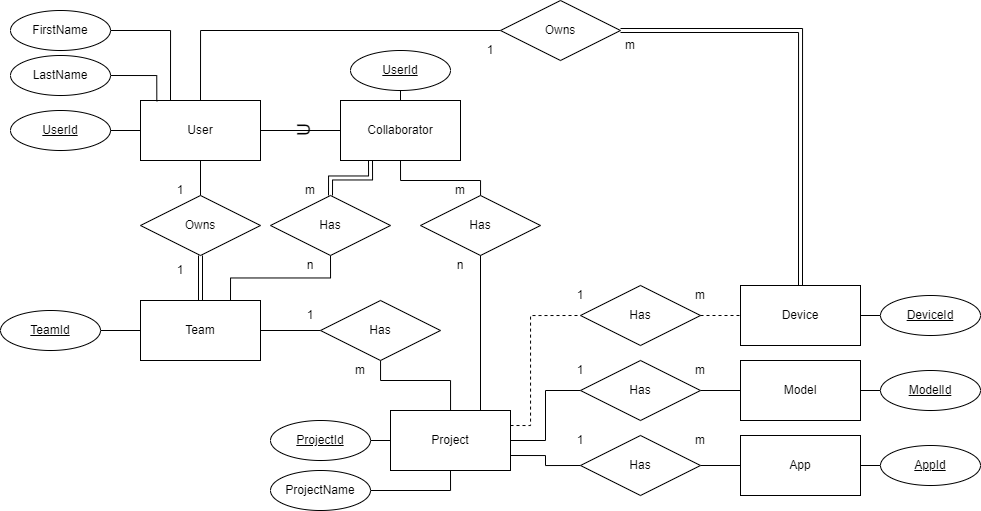

The diagram above was exported from draw.io. Its source (the exported page's mxGraphModel, read from the mxfile embedded in the PNG):
<mxGraphModel dx="985" dy="1328" grid="1" gridSize="10" guides="1" tooltips="1" connect="1" arrows="1" fold="1" page="1" pageScale="1" pageWidth="850" pageHeight="1100" math="0" shadow="0">
  <root>
    <mxCell id="0" />
    <mxCell id="1" parent="0" />
    <mxCell id="_ufw9nROa5cdyOLgG8GF-16" style="edgeStyle=orthogonalEdgeStyle;rounded=0;orthogonalLoop=1;jettySize=auto;html=1;exitX=0;exitY=0.5;exitDx=0;exitDy=0;endArrow=none;endFill=0;" edge="1" parent="1" source="_ufw9nROa5cdyOLgG8GF-1">
      <mxGeometry relative="1" as="geometry">
        <mxPoint x="200" y="150" as="targetPoint" />
      </mxGeometry>
    </mxCell>
    <mxCell id="_ufw9nROa5cdyOLgG8GF-45" style="edgeStyle=orthogonalEdgeStyle;rounded=0;orthogonalLoop=1;jettySize=auto;html=1;exitX=0.5;exitY=1;exitDx=0;exitDy=0;entryX=0.5;entryY=0;entryDx=0;entryDy=0;endArrow=none;endFill=0;" edge="1" parent="1" source="_ufw9nROa5cdyOLgG8GF-1" target="_ufw9nROa5cdyOLgG8GF-44">
      <mxGeometry relative="1" as="geometry" />
    </mxCell>
    <mxCell id="_ufw9nROa5cdyOLgG8GF-50" style="edgeStyle=orthogonalEdgeStyle;rounded=0;orthogonalLoop=1;jettySize=auto;html=1;entryX=0;entryY=0.5;entryDx=0;entryDy=0;endArrow=none;endFill=0;" edge="1" parent="1" source="_ufw9nROa5cdyOLgG8GF-1" target="_ufw9nROa5cdyOLgG8GF-12">
      <mxGeometry relative="1" as="geometry" />
    </mxCell>
    <mxCell id="_ufw9nROa5cdyOLgG8GF-101" style="edgeStyle=orthogonalEdgeStyle;rounded=0;orthogonalLoop=1;jettySize=auto;html=1;exitX=0.5;exitY=0;exitDx=0;exitDy=0;entryX=0;entryY=0.5;entryDx=0;entryDy=0;endArrow=none;endFill=0;" edge="1" parent="1" source="_ufw9nROa5cdyOLgG8GF-1" target="_ufw9nROa5cdyOLgG8GF-99">
      <mxGeometry relative="1" as="geometry" />
    </mxCell>
    <mxCell id="_ufw9nROa5cdyOLgG8GF-1" value="User" style="rounded=0;whiteSpace=wrap;html=1;" vertex="1" parent="1">
      <mxGeometry x="240" y="120" width="120" height="60" as="geometry" />
    </mxCell>
    <mxCell id="_ufw9nROa5cdyOLgG8GF-21" style="edgeStyle=orthogonalEdgeStyle;rounded=0;orthogonalLoop=1;jettySize=auto;html=1;exitX=0;exitY=0.5;exitDx=0;exitDy=0;entryX=1;entryY=0.5;entryDx=0;entryDy=0;endArrow=none;endFill=0;" edge="1" parent="1" source="_ufw9nROa5cdyOLgG8GF-3">
      <mxGeometry relative="1" as="geometry">
        <mxPoint x="200" y="350" as="targetPoint" />
      </mxGeometry>
    </mxCell>
    <mxCell id="_ufw9nROa5cdyOLgG8GF-80" style="edgeStyle=orthogonalEdgeStyle;rounded=0;orthogonalLoop=1;jettySize=auto;html=1;exitX=1;exitY=0.5;exitDx=0;exitDy=0;endArrow=none;endFill=0;" edge="1" parent="1" source="_ufw9nROa5cdyOLgG8GF-3" target="_ufw9nROa5cdyOLgG8GF-71">
      <mxGeometry relative="1" as="geometry" />
    </mxCell>
    <mxCell id="_ufw9nROa5cdyOLgG8GF-3" value="Team" style="rounded=0;whiteSpace=wrap;html=1;" vertex="1" parent="1">
      <mxGeometry x="240" y="320" width="120" height="60" as="geometry" />
    </mxCell>
    <mxCell id="_ufw9nROa5cdyOLgG8GF-22" style="edgeStyle=orthogonalEdgeStyle;rounded=0;orthogonalLoop=1;jettySize=auto;html=1;exitX=0;exitY=0.5;exitDx=0;exitDy=0;entryX=1;entryY=0.5;entryDx=0;entryDy=0;endArrow=none;endFill=0;" edge="1" parent="1" source="_ufw9nROa5cdyOLgG8GF-4">
      <mxGeometry relative="1" as="geometry">
        <mxPoint x="470" y="460" as="targetPoint" />
      </mxGeometry>
    </mxCell>
    <mxCell id="_ufw9nROa5cdyOLgG8GF-73" value="" style="edgeStyle=orthogonalEdgeStyle;rounded=0;orthogonalLoop=1;jettySize=auto;html=1;endArrow=none;endFill=0;" edge="1" parent="1" source="_ufw9nROa5cdyOLgG8GF-4" target="_ufw9nROa5cdyOLgG8GF-71">
      <mxGeometry relative="1" as="geometry">
        <Array as="points">
          <mxPoint x="550" y="400" />
          <mxPoint x="480" y="400" />
        </Array>
      </mxGeometry>
    </mxCell>
    <mxCell id="_ufw9nROa5cdyOLgG8GF-84" style="edgeStyle=orthogonalEdgeStyle;rounded=0;orthogonalLoop=1;jettySize=auto;html=1;exitX=1;exitY=0.25;exitDx=0;exitDy=0;entryX=0;entryY=0.5;entryDx=0;entryDy=0;endArrow=none;endFill=0;dashed=1;" edge="1" parent="1" source="_ufw9nROa5cdyOLgG8GF-4" target="_ufw9nROa5cdyOLgG8GF-75">
      <mxGeometry relative="1" as="geometry">
        <Array as="points">
          <mxPoint x="630" y="445" />
          <mxPoint x="630" y="335" />
        </Array>
      </mxGeometry>
    </mxCell>
    <mxCell id="_ufw9nROa5cdyOLgG8GF-85" style="edgeStyle=orthogonalEdgeStyle;rounded=0;orthogonalLoop=1;jettySize=auto;html=1;exitX=1;exitY=0.75;exitDx=0;exitDy=0;entryX=0;entryY=0.5;entryDx=0;entryDy=0;endArrow=none;endFill=0;" edge="1" parent="1" source="_ufw9nROa5cdyOLgG8GF-4" target="_ufw9nROa5cdyOLgG8GF-77">
      <mxGeometry relative="1" as="geometry" />
    </mxCell>
    <mxCell id="_ufw9nROa5cdyOLgG8GF-86" style="edgeStyle=orthogonalEdgeStyle;rounded=0;orthogonalLoop=1;jettySize=auto;html=1;exitX=1;exitY=0.5;exitDx=0;exitDy=0;entryX=0;entryY=0.5;entryDx=0;entryDy=0;endArrow=none;endFill=0;" edge="1" parent="1" source="_ufw9nROa5cdyOLgG8GF-4" target="_ufw9nROa5cdyOLgG8GF-76">
      <mxGeometry relative="1" as="geometry" />
    </mxCell>
    <mxCell id="_ufw9nROa5cdyOLgG8GF-4" value="Project" style="rounded=0;whiteSpace=wrap;html=1;" vertex="1" parent="1">
      <mxGeometry x="490" y="430" width="120" height="60" as="geometry" />
    </mxCell>
    <mxCell id="_ufw9nROa5cdyOLgG8GF-26" style="edgeStyle=orthogonalEdgeStyle;rounded=0;orthogonalLoop=1;jettySize=auto;html=1;exitX=1;exitY=0.5;exitDx=0;exitDy=0;entryX=0;entryY=0.5;entryDx=0;entryDy=0;endArrow=none;endFill=0;" edge="1" parent="1" source="_ufw9nROa5cdyOLgG8GF-10">
      <mxGeometry relative="1" as="geometry">
        <mxPoint x="980.0000000000036" y="335" as="targetPoint" />
      </mxGeometry>
    </mxCell>
    <mxCell id="_ufw9nROa5cdyOLgG8GF-10" value="Device" style="rounded=0;whiteSpace=wrap;html=1;" vertex="1" parent="1">
      <mxGeometry x="840" y="305" width="120" height="60" as="geometry" />
    </mxCell>
    <mxCell id="_ufw9nROa5cdyOLgG8GF-132" style="edgeStyle=orthogonalEdgeStyle;rounded=0;orthogonalLoop=1;jettySize=auto;html=1;exitX=0.5;exitY=1;exitDx=0;exitDy=0;endArrow=none;endFill=0;" edge="1" parent="1" source="_ufw9nROa5cdyOLgG8GF-12" target="_ufw9nROa5cdyOLgG8GF-68">
      <mxGeometry relative="1" as="geometry" />
    </mxCell>
    <mxCell id="_ufw9nROa5cdyOLgG8GF-149" style="edgeStyle=orthogonalEdgeStyle;rounded=0;orthogonalLoop=1;jettySize=auto;html=1;exitX=0.5;exitY=0;exitDx=0;exitDy=0;entryX=0.5;entryY=1;entryDx=0;entryDy=0;endArrow=none;endFill=0;" edge="1" parent="1" source="_ufw9nROa5cdyOLgG8GF-12" target="_ufw9nROa5cdyOLgG8GF-133">
      <mxGeometry relative="1" as="geometry" />
    </mxCell>
    <mxCell id="_ufw9nROa5cdyOLgG8GF-12" value="Collaborator" style="rounded=0;whiteSpace=wrap;html=1;" vertex="1" parent="1">
      <mxGeometry x="440" y="120" width="120" height="60" as="geometry" />
    </mxCell>
    <mxCell id="_ufw9nROa5cdyOLgG8GF-27" style="edgeStyle=orthogonalEdgeStyle;rounded=0;orthogonalLoop=1;jettySize=auto;html=1;exitX=1;exitY=0.5;exitDx=0;exitDy=0;entryX=0;entryY=0.5;entryDx=0;entryDy=0;endArrow=none;endFill=0;" edge="1" parent="1" source="_ufw9nROa5cdyOLgG8GF-28">
      <mxGeometry relative="1" as="geometry">
        <mxPoint x="980.0000000000036" y="410" as="targetPoint" />
      </mxGeometry>
    </mxCell>
    <mxCell id="_ufw9nROa5cdyOLgG8GF-28" value="Model" style="rounded=0;whiteSpace=wrap;html=1;" vertex="1" parent="1">
      <mxGeometry x="840" y="380" width="120" height="60" as="geometry" />
    </mxCell>
    <mxCell id="_ufw9nROa5cdyOLgG8GF-30" style="edgeStyle=orthogonalEdgeStyle;rounded=0;orthogonalLoop=1;jettySize=auto;html=1;exitX=1;exitY=0.5;exitDx=0;exitDy=0;entryX=0;entryY=0.5;entryDx=0;entryDy=0;endArrow=none;endFill=0;" edge="1" parent="1" source="_ufw9nROa5cdyOLgG8GF-31">
      <mxGeometry relative="1" as="geometry">
        <mxPoint x="980.0000000000036" y="485.0000000000002" as="targetPoint" />
      </mxGeometry>
    </mxCell>
    <mxCell id="_ufw9nROa5cdyOLgG8GF-31" value="App" style="rounded=0;whiteSpace=wrap;html=1;" vertex="1" parent="1">
      <mxGeometry x="840" y="455" width="120" height="60" as="geometry" />
    </mxCell>
    <mxCell id="_ufw9nROa5cdyOLgG8GF-44" value="Owns" style="rhombus;whiteSpace=wrap;html=1;" vertex="1" parent="1">
      <mxGeometry x="240" y="215" width="120" height="60" as="geometry" />
    </mxCell>
    <mxCell id="_ufw9nROa5cdyOLgG8GF-57" value="&lt;p style=&quot;line-height: 120%&quot;&gt;&lt;font style=&quot;font-size: 18px&quot;&gt;U&lt;/font&gt;&lt;/p&gt;" style="text;html=1;align=center;verticalAlign=middle;resizable=0;points=[];autosize=1;rotation=-90;" vertex="1" parent="1">
      <mxGeometry x="390" y="125" width="30" height="50" as="geometry" />
    </mxCell>
    <mxCell id="_ufw9nROa5cdyOLgG8GF-59" value="1" style="text;html=1;strokeColor=none;fillColor=none;align=center;verticalAlign=middle;whiteSpace=wrap;rounded=0;" vertex="1" parent="1">
      <mxGeometry x="260" y="280" width="40" height="20" as="geometry" />
    </mxCell>
    <mxCell id="_ufw9nROa5cdyOLgG8GF-60" value="1" style="text;html=1;strokeColor=none;fillColor=none;align=center;verticalAlign=middle;whiteSpace=wrap;rounded=0;" vertex="1" parent="1">
      <mxGeometry x="260" y="200" width="40" height="20" as="geometry" />
    </mxCell>
    <mxCell id="_ufw9nROa5cdyOLgG8GF-122" style="edgeStyle=orthogonalEdgeStyle;rounded=0;orthogonalLoop=1;jettySize=auto;html=1;exitX=0.5;exitY=1;exitDx=0;exitDy=0;entryX=0.75;entryY=0;entryDx=0;entryDy=0;endArrow=none;endFill=0;" edge="1" parent="1" source="_ufw9nROa5cdyOLgG8GF-68" target="_ufw9nROa5cdyOLgG8GF-4">
      <mxGeometry relative="1" as="geometry" />
    </mxCell>
    <mxCell id="_ufw9nROa5cdyOLgG8GF-68" value="Has" style="rhombus;whiteSpace=wrap;html=1;" vertex="1" parent="1">
      <mxGeometry x="520" y="215" width="120" height="60" as="geometry" />
    </mxCell>
    <mxCell id="_ufw9nROa5cdyOLgG8GF-71" value="Has" style="shape=rhombus;perimeter=rhombusPerimeter;whiteSpace=wrap;html=1;align=center;" vertex="1" parent="1">
      <mxGeometry x="420" y="320" width="120" height="60" as="geometry" />
    </mxCell>
    <mxCell id="_ufw9nROa5cdyOLgG8GF-90" style="edgeStyle=orthogonalEdgeStyle;rounded=0;orthogonalLoop=1;jettySize=auto;html=1;exitX=1;exitY=0.5;exitDx=0;exitDy=0;entryX=0;entryY=0.5;entryDx=0;entryDy=0;endArrow=none;endFill=0;dashed=1;" edge="1" parent="1" source="_ufw9nROa5cdyOLgG8GF-75" target="_ufw9nROa5cdyOLgG8GF-10">
      <mxGeometry relative="1" as="geometry" />
    </mxCell>
    <mxCell id="_ufw9nROa5cdyOLgG8GF-75" value="Has" style="rhombus;whiteSpace=wrap;html=1;" vertex="1" parent="1">
      <mxGeometry x="680" y="305" width="120" height="60" as="geometry" />
    </mxCell>
    <mxCell id="_ufw9nROa5cdyOLgG8GF-88" style="edgeStyle=orthogonalEdgeStyle;rounded=0;orthogonalLoop=1;jettySize=auto;html=1;exitX=1;exitY=0.5;exitDx=0;exitDy=0;entryX=0;entryY=0.5;entryDx=0;entryDy=0;endArrow=none;endFill=0;" edge="1" parent="1" source="_ufw9nROa5cdyOLgG8GF-76" target="_ufw9nROa5cdyOLgG8GF-28">
      <mxGeometry relative="1" as="geometry" />
    </mxCell>
    <mxCell id="_ufw9nROa5cdyOLgG8GF-76" value="Has" style="rhombus;whiteSpace=wrap;html=1;" vertex="1" parent="1">
      <mxGeometry x="680" y="380" width="120" height="60" as="geometry" />
    </mxCell>
    <mxCell id="_ufw9nROa5cdyOLgG8GF-89" style="edgeStyle=orthogonalEdgeStyle;rounded=0;orthogonalLoop=1;jettySize=auto;html=1;exitX=1;exitY=0.5;exitDx=0;exitDy=0;entryX=0;entryY=0.5;entryDx=0;entryDy=0;endArrow=none;endFill=0;" edge="1" parent="1" source="_ufw9nROa5cdyOLgG8GF-77" target="_ufw9nROa5cdyOLgG8GF-31">
      <mxGeometry relative="1" as="geometry" />
    </mxCell>
    <mxCell id="_ufw9nROa5cdyOLgG8GF-77" value="Has" style="rhombus;whiteSpace=wrap;html=1;" vertex="1" parent="1">
      <mxGeometry x="680" y="455" width="120" height="60" as="geometry" />
    </mxCell>
    <mxCell id="_ufw9nROa5cdyOLgG8GF-81" value="m" style="text;html=1;strokeColor=none;fillColor=none;align=center;verticalAlign=middle;whiteSpace=wrap;rounded=0;" vertex="1" parent="1">
      <mxGeometry x="540" y="200" width="40" height="20" as="geometry" />
    </mxCell>
    <mxCell id="_ufw9nROa5cdyOLgG8GF-82" value="n" style="text;html=1;strokeColor=none;fillColor=none;align=center;verticalAlign=middle;whiteSpace=wrap;rounded=0;" vertex="1" parent="1">
      <mxGeometry x="540" y="275" width="40" height="20" as="geometry" />
    </mxCell>
    <mxCell id="_ufw9nROa5cdyOLgG8GF-91" value="1" style="text;html=1;strokeColor=none;fillColor=none;align=center;verticalAlign=middle;whiteSpace=wrap;rounded=0;" vertex="1" parent="1">
      <mxGeometry x="660" y="380" width="40" height="20" as="geometry" />
    </mxCell>
    <mxCell id="_ufw9nROa5cdyOLgG8GF-93" value="1" style="text;html=1;strokeColor=none;fillColor=none;align=center;verticalAlign=middle;whiteSpace=wrap;rounded=0;" vertex="1" parent="1">
      <mxGeometry x="660" y="305" width="40" height="20" as="geometry" />
    </mxCell>
    <mxCell id="_ufw9nROa5cdyOLgG8GF-94" value="1" style="text;html=1;strokeColor=none;fillColor=none;align=center;verticalAlign=middle;whiteSpace=wrap;rounded=0;" vertex="1" parent="1">
      <mxGeometry x="660" y="450" width="40" height="20" as="geometry" />
    </mxCell>
    <mxCell id="_ufw9nROa5cdyOLgG8GF-95" value="m" style="text;html=1;strokeColor=none;fillColor=none;align=center;verticalAlign=middle;whiteSpace=wrap;rounded=0;" vertex="1" parent="1">
      <mxGeometry x="780" y="305" width="40" height="20" as="geometry" />
    </mxCell>
    <mxCell id="_ufw9nROa5cdyOLgG8GF-96" value="m" style="text;html=1;strokeColor=none;fillColor=none;align=center;verticalAlign=middle;whiteSpace=wrap;rounded=0;" vertex="1" parent="1">
      <mxGeometry x="780" y="380" width="40" height="20" as="geometry" />
    </mxCell>
    <mxCell id="_ufw9nROa5cdyOLgG8GF-97" value="m" style="text;html=1;strokeColor=none;fillColor=none;align=center;verticalAlign=middle;whiteSpace=wrap;rounded=0;" vertex="1" parent="1">
      <mxGeometry x="780" y="450" width="40" height="20" as="geometry" />
    </mxCell>
    <mxCell id="_ufw9nROa5cdyOLgG8GF-99" value="Owns" style="shape=rhombus;perimeter=rhombusPerimeter;whiteSpace=wrap;html=1;align=center;" vertex="1" parent="1">
      <mxGeometry x="600" y="20" width="120" height="60" as="geometry" />
    </mxCell>
    <mxCell id="_ufw9nROa5cdyOLgG8GF-103" value="m" style="text;html=1;strokeColor=none;fillColor=none;align=center;verticalAlign=middle;whiteSpace=wrap;rounded=0;" vertex="1" parent="1">
      <mxGeometry x="710" y="55" width="40" height="20" as="geometry" />
    </mxCell>
    <mxCell id="_ufw9nROa5cdyOLgG8GF-106" value="1" style="text;html=1;strokeColor=none;fillColor=none;align=center;verticalAlign=middle;whiteSpace=wrap;rounded=0;" vertex="1" parent="1">
      <mxGeometry x="570" y="60" width="40" height="20" as="geometry" />
    </mxCell>
    <mxCell id="_ufw9nROa5cdyOLgG8GF-113" value="" style="shape=link;html=1;rounded=0;endArrow=none;endFill=0;exitX=0.5;exitY=1;exitDx=0;exitDy=0;entryX=0.5;entryY=0;entryDx=0;entryDy=0;" edge="1" parent="1" source="_ufw9nROa5cdyOLgG8GF-44" target="_ufw9nROa5cdyOLgG8GF-3">
      <mxGeometry width="100" relative="1" as="geometry">
        <mxPoint x="299.52" y="280" as="sourcePoint" />
        <mxPoint x="299.52" y="315" as="targetPoint" />
      </mxGeometry>
    </mxCell>
    <mxCell id="_ufw9nROa5cdyOLgG8GF-116" value="" style="shape=link;html=1;rounded=0;endArrow=none;endFill=0;exitX=1;exitY=0.5;exitDx=0;exitDy=0;entryX=0.5;entryY=0;entryDx=0;entryDy=0;edgeStyle=orthogonalEdgeStyle;" edge="1" parent="1" source="_ufw9nROa5cdyOLgG8GF-99" target="_ufw9nROa5cdyOLgG8GF-10">
      <mxGeometry width="100" relative="1" as="geometry">
        <mxPoint x="550" y="230" as="sourcePoint" />
        <mxPoint x="550" y="265" as="targetPoint" />
      </mxGeometry>
    </mxCell>
    <mxCell id="_ufw9nROa5cdyOLgG8GF-117" value="1" style="text;html=1;strokeColor=none;fillColor=none;align=center;verticalAlign=middle;whiteSpace=wrap;rounded=0;" vertex="1" parent="1">
      <mxGeometry x="390" y="325" width="40" height="20" as="geometry" />
    </mxCell>
    <mxCell id="_ufw9nROa5cdyOLgG8GF-118" value="m" style="text;html=1;strokeColor=none;fillColor=none;align=center;verticalAlign=middle;whiteSpace=wrap;rounded=0;" vertex="1" parent="1">
      <mxGeometry x="440" y="380" width="40" height="20" as="geometry" />
    </mxCell>
    <mxCell id="_ufw9nROa5cdyOLgG8GF-126" style="edgeStyle=orthogonalEdgeStyle;rounded=0;orthogonalLoop=1;jettySize=auto;html=1;exitX=0.5;exitY=1;exitDx=0;exitDy=0;entryX=0.75;entryY=0;entryDx=0;entryDy=0;endArrow=none;endFill=0;" edge="1" parent="1" source="_ufw9nROa5cdyOLgG8GF-125" target="_ufw9nROa5cdyOLgG8GF-3">
      <mxGeometry relative="1" as="geometry" />
    </mxCell>
    <mxCell id="_ufw9nROa5cdyOLgG8GF-125" value="Has" style="rhombus;whiteSpace=wrap;html=1;" vertex="1" parent="1">
      <mxGeometry x="370" y="215" width="120" height="60" as="geometry" />
    </mxCell>
    <mxCell id="_ufw9nROa5cdyOLgG8GF-127" value="" style="shape=link;html=1;rounded=0;endArrow=none;endFill=0;exitX=0.25;exitY=1;exitDx=0;exitDy=0;entryX=0.5;entryY=0;entryDx=0;entryDy=0;edgeStyle=orthogonalEdgeStyle;" edge="1" parent="1" source="_ufw9nROa5cdyOLgG8GF-12" target="_ufw9nROa5cdyOLgG8GF-125">
      <mxGeometry width="100" relative="1" as="geometry">
        <mxPoint x="510" y="190" as="sourcePoint" />
        <mxPoint x="590" y="250" as="targetPoint" />
      </mxGeometry>
    </mxCell>
    <mxCell id="_ufw9nROa5cdyOLgG8GF-128" value="m" style="text;html=1;strokeColor=none;fillColor=none;align=center;verticalAlign=middle;whiteSpace=wrap;rounded=0;" vertex="1" parent="1">
      <mxGeometry x="390" y="200" width="40" height="20" as="geometry" />
    </mxCell>
    <mxCell id="_ufw9nROa5cdyOLgG8GF-129" value="n" style="text;html=1;strokeColor=none;fillColor=none;align=center;verticalAlign=middle;whiteSpace=wrap;rounded=0;" vertex="1" parent="1">
      <mxGeometry x="390" y="275" width="40" height="20" as="geometry" />
    </mxCell>
    <mxCell id="_ufw9nROa5cdyOLgG8GF-133" value="&lt;u&gt;UserId&lt;/u&gt;" style="ellipse;whiteSpace=wrap;html=1;align=center;" vertex="1" parent="1">
      <mxGeometry x="450" y="70" width="100" height="40" as="geometry" />
    </mxCell>
    <mxCell id="_ufw9nROa5cdyOLgG8GF-137" value="&lt;u&gt;UserId&lt;/u&gt;" style="ellipse;whiteSpace=wrap;html=1;align=center;" vertex="1" parent="1">
      <mxGeometry x="110" y="130" width="100" height="40" as="geometry" />
    </mxCell>
    <mxCell id="_ufw9nROa5cdyOLgG8GF-138" value="&lt;u&gt;TeamId&lt;/u&gt;" style="ellipse;whiteSpace=wrap;html=1;align=center;" vertex="1" parent="1">
      <mxGeometry x="100" y="330" width="100" height="40" as="geometry" />
    </mxCell>
    <mxCell id="_ufw9nROa5cdyOLgG8GF-139" value="&lt;u&gt;ProjectId&lt;/u&gt;" style="ellipse;whiteSpace=wrap;html=1;align=center;" vertex="1" parent="1">
      <mxGeometry x="370" y="440" width="100" height="40" as="geometry" />
    </mxCell>
    <mxCell id="_ufw9nROa5cdyOLgG8GF-140" value="&lt;u&gt;DeviceId&lt;/u&gt;&lt;span style=&quot;color: rgba(0, 0, 0, 0); font-family: monospace; font-size: 0px; text-align: start;&quot;&gt;%3CmxGraphModel%3E%3Croot%3E%3CmxCell%20id%3D%220%22%2F%3E%3CmxCell%20id%3D%221%22%20parent%3D%220%22%2F%3E%3CmxCell%20id%3D%222%22%20value%3D%22%26lt%3Bu%26gt%3BTeamId%26lt%3B%2Fu%26gt%3B%22%20style%3D%22ellipse%3BwhiteSpace%3Dwrap%3Bhtml%3D1%3Balign%3Dcenter%3B%22%20vertex%3D%221%22%20parent%3D%221%22%3E%3CmxGeometry%20x%3D%22500%22%20y%3D%2260%22%20width%3D%22100%22%20height%3D%2240%22%20as%3D%22geometry%22%2F%3E%3C%2FmxCell%3E%3C%2Froot%3E%3C%2FmxGraphModel%3E&lt;/span&gt;" style="ellipse;whiteSpace=wrap;html=1;align=center;" vertex="1" parent="1">
      <mxGeometry x="980" y="315" width="100" height="40" as="geometry" />
    </mxCell>
    <mxCell id="_ufw9nROa5cdyOLgG8GF-141" value="&lt;u&gt;ModelId&lt;/u&gt;" style="ellipse;whiteSpace=wrap;html=1;align=center;" vertex="1" parent="1">
      <mxGeometry x="980" y="390" width="100" height="40" as="geometry" />
    </mxCell>
    <mxCell id="_ufw9nROa5cdyOLgG8GF-142" value="&lt;u&gt;AppId&lt;/u&gt;" style="ellipse;whiteSpace=wrap;html=1;align=center;" vertex="1" parent="1">
      <mxGeometry x="980" y="465" width="100" height="40" as="geometry" />
    </mxCell>
    <mxCell id="_ufw9nROa5cdyOLgG8GF-147" style="edgeStyle=orthogonalEdgeStyle;rounded=0;orthogonalLoop=1;jettySize=auto;html=1;exitX=1;exitY=0.5;exitDx=0;exitDy=0;entryX=0.136;entryY=0.013;entryDx=0;entryDy=0;entryPerimeter=0;endArrow=none;endFill=0;" edge="1" parent="1" source="_ufw9nROa5cdyOLgG8GF-143" target="_ufw9nROa5cdyOLgG8GF-1">
      <mxGeometry relative="1" as="geometry" />
    </mxCell>
    <mxCell id="_ufw9nROa5cdyOLgG8GF-143" value="LastName" style="ellipse;whiteSpace=wrap;html=1;align=center;" vertex="1" parent="1">
      <mxGeometry x="110" y="75" width="100" height="40" as="geometry" />
    </mxCell>
    <mxCell id="_ufw9nROa5cdyOLgG8GF-145" style="edgeStyle=orthogonalEdgeStyle;rounded=0;orthogonalLoop=1;jettySize=auto;html=1;exitX=1;exitY=0.5;exitDx=0;exitDy=0;entryX=0.25;entryY=0;entryDx=0;entryDy=0;endArrow=none;endFill=0;" edge="1" parent="1" source="_ufw9nROa5cdyOLgG8GF-144" target="_ufw9nROa5cdyOLgG8GF-1">
      <mxGeometry relative="1" as="geometry" />
    </mxCell>
    <mxCell id="_ufw9nROa5cdyOLgG8GF-144" value="FirstName" style="ellipse;whiteSpace=wrap;html=1;align=center;" vertex="1" parent="1">
      <mxGeometry x="110" y="30" width="100" height="40" as="geometry" />
    </mxCell>
    <mxCell id="_ufw9nROa5cdyOLgG8GF-152" style="edgeStyle=orthogonalEdgeStyle;rounded=0;orthogonalLoop=1;jettySize=auto;html=1;exitX=1;exitY=0.5;exitDx=0;exitDy=0;entryX=0.5;entryY=1;entryDx=0;entryDy=0;endArrow=none;endFill=0;" edge="1" parent="1" source="_ufw9nROa5cdyOLgG8GF-150" target="_ufw9nROa5cdyOLgG8GF-4">
      <mxGeometry relative="1" as="geometry" />
    </mxCell>
    <mxCell id="_ufw9nROa5cdyOLgG8GF-150" value="ProjectName" style="ellipse;whiteSpace=wrap;html=1;align=center;" vertex="1" parent="1">
      <mxGeometry x="370" y="490" width="100" height="40" as="geometry" />
    </mxCell>
  </root>
</mxGraphModel>